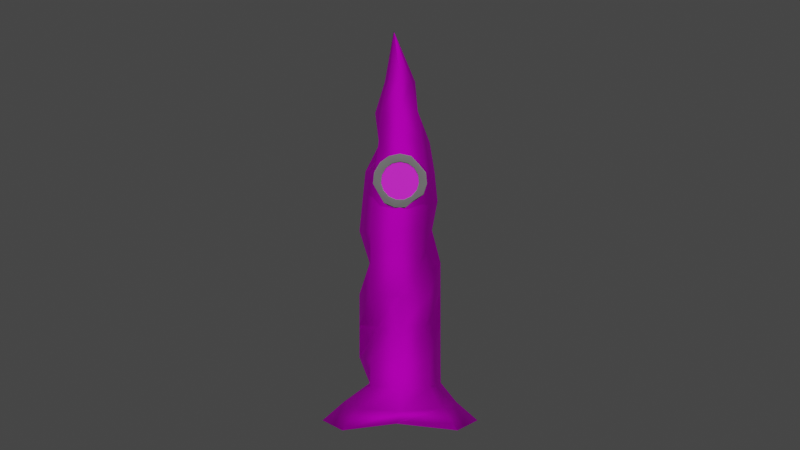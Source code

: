 # Source: rocket_broken_three.blend  (saved by Blender 2.92.15; exported with 4.5.12 LTS)
import bpy
from mathutils import Matrix  # noqa: F401  (used for matrix-valued properties, if any)

bpy.ops.wm.read_factory_settings(use_empty=True)
scene = bpy.context.scene
scene.name = 'Scene'

# ---- collections
col_collection = bpy.data.collections.new('Collection'); scene.collection.children.link(col_collection)

# ---- images (referenced by path relative to the original .blend; pixels are not part of the script)
import os
ASSET_DIR = os.environ.get("B2B_ASSET_DIR", "")  # directory of the original .blend (textures are referenced by path, not embedded)
HERE = os.path.dirname(os.path.abspath(__file__))  # packed textures are extracted next to this script under _unpacked/

def load_image(name, relpath, width, height, colorspace="sRGB"):
    """Load a texture the original file referenced (path relative to the .blend, or extracted next to this script)."""
    p = next((c for c in (os.path.join(HERE, relpath), os.path.join(ASSET_DIR, relpath)) if relpath and os.path.exists(c)), "")
    if p:
        img = bpy.data.images.load(p, check_existing=True)
        img.name = name
    else:  # same state as the original file: an image datablock whose file is absent (Cycles renders it pink)
        img = bpy.data.images.new(name, width, height)
        img.source = "FILE"
        img.filepath = "//" + (relpath or name)
    img.colorspace_settings.name = colorspace
    return img
img_window_broken_three = load_image('window_broken_three', 'window_broken_three_texture.png', 1024, 1024, 'sRGB')
img_rocket_broken_three = load_image('rocket_broken_three', 'rocket_broken_three_texture.png', 1024, 1024, 'sRGB')

# ---- materials (node trees are filled in below, after node groups)
mat_glass = bpy.data.materials.new('glass')
mat_glass.use_transparent_shadow = False
mat_rocket = bpy.data.materials.new('rocket')
mat_rocket.use_transparent_shadow = False
mat_window = bpy.data.materials.new('window')
mat_window.use_transparent_shadow = False

# ---- material node trees
mat_glass.use_nodes = True; mat_glass.node_tree.nodes.clear()
_N = mat_glass.node_tree.nodes; _L = mat_glass.node_tree.links
n0 = _N.new('ShaderNodeBsdfPrincipled'); n0.name = 'Principled BSDF'; n0.location = (10, 300)
n0.distribution = 'GGX'
n0.subsurface_method = 'BURLEY'
n0.inputs[2].default_value = 0.4455
n0.inputs[3].default_value = 1.45
n0.inputs[19].default_value = 0.075
n0.inputs[20].default_value = 0.1255
n0.inputs[27].default_value = (0.0, 0.0, 0.0, 1.0)
n0.inputs[28].default_value = 1.0
n1 = _N.new('ShaderNodeOutputMaterial'); n1.name = 'Material Output'; n1.location = (300, 300)
n2 = _N.new('ShaderNodeTexImage'); n2.name = 'Image Texture'; n2.location = (-364, 181)
n2.image = img_window_broken_three
_L.new(n0.outputs[0], n1.inputs[0])
_L.new(n2.outputs[0], n0.inputs[0])
n1.is_active_output = True
mat_rocket.use_nodes = True; mat_rocket.node_tree.nodes.clear()
_N = mat_rocket.node_tree.nodes; _L = mat_rocket.node_tree.links
n0 = _N.new('ShaderNodeBsdfPrincipled'); n0.name = 'Principled BSDF'; n0.location = (10, 300)
n0.distribution = 'GGX'
n0.subsurface_method = 'BURLEY'
n0.inputs[1].default_value = 0.9636
n0.inputs[2].default_value = 0.7318
n0.inputs[3].default_value = 1.45
n0.inputs[27].default_value = (0.0, 0.0, 0.0, 1.0)
n0.inputs[28].default_value = 1.0
n1 = _N.new('ShaderNodeOutputMaterial'); n1.name = 'Material Output'; n1.location = (300, 300)
n2 = _N.new('ShaderNodeTexImage'); n2.name = 'Image Texture'; n2.location = (-375, 197)
n2.image = img_rocket_broken_three
_L.new(n0.outputs[0], n1.inputs[0])
_L.new(n2.outputs[0], n0.inputs[0])
n1.is_active_output = True
mat_window.use_nodes = True; mat_window.node_tree.nodes.clear()
_N = mat_window.node_tree.nodes; _L = mat_window.node_tree.links
n0 = _N.new('ShaderNodeBsdfPrincipled'); n0.name = 'Principled BSDF'; n0.location = (10, 300)
n0.distribution = 'GGX'
n0.subsurface_method = 'BURLEY'
n0.inputs[0].default_value = (0.1834, 0.1834, 0.1834, 1.0)
n0.inputs[1].default_value = 0.9864
n0.inputs[2].default_value = 0.4864
n0.inputs[3].default_value = 1.45
n0.inputs[27].default_value = (0.0, 0.0, 0.0, 1.0)
n0.inputs[28].default_value = 1.0
n1 = _N.new('ShaderNodeOutputMaterial'); n1.name = 'Material Output'; n1.location = (300, 300)
_L.new(n0.outputs[0], n1.inputs[0])
n1.is_active_output = True

# ---- world
world_world = bpy.data.worlds.new('World'); scene.world = world_world
world_world.use_nodes = True; world_world.node_tree.nodes.clear()
_N = world_world.node_tree.nodes; _L = world_world.node_tree.links
n0 = _N.new('ShaderNodeOutputWorld'); n0.name = 'World Output'; n0.location = (300, 300)
n1 = _N.new('ShaderNodeBackground'); n1.name = 'Background'; n1.location = (10, 300)
n1.inputs[0].default_value = (0.05088, 0.05088, 0.05088, 1.0)
_L.new(n1.outputs[0], n0.inputs[0])
n0.is_active_output = True
world_world.color = (0.05088, 0.05088, 0.05088)
world_world.use_sun_shadow = False
world_world.sun_shadow_jitter_overblur = 0.0

# ---- cameras
cam_camera_001 = bpy.data.cameras.new('Camera.001')

# ---- lights
light_sun = bpy.data.lights.new('Sun', 'SUN')
light_sun.transmission_factor = 0.0
light_sun.energy = 1.0
light_sun.shadow_soft_size = 0.125
light_sun_001 = bpy.data.lights.new('Sun.001', 'SUN')
light_sun_001.transmission_factor = 0.0
light_sun_001.energy = 1.0
light_sun_001.shadow_soft_size = 0.125

# ---- meshes
me_circle_001 = bpy.data.meshes.new('Circle.001')
me_circle_001.from_pydata([(0.0, 0.0, 0.0), (0.0, 1.0, 0.0), (-0.1951, 0.9808, 0.0), (-0.3827, 0.9239, 0.0), (-0.5556, 0.8315, 0.0), (-0.7071, 0.7071, 0.0), (-0.8315, 0.5556, 0.0), (-0.9239, 0.3827, 0.0), (-0.9808, 0.1951, 0.0), (-1.0, 7.55e-08, 0.0), (-0.9808, -0.1951, 0.0), (-0.9239, -0.3827, 0.0), (-0.8315, -0.5556, 0.0), (-0.7071, -0.7071, 0.0), (-0.5556, -0.8315, 0.0), (-0.3827, -0.9239, 0.0), (-0.1951, -0.9808, 0.0), (3.258e-07, -1.0, 0.0), (0.1951, -0.9808, 0.0), (0.3827, -0.9239, 0.0), (0.5556, -0.8315, 0.0), (0.7071, -0.7071, 0.0), (0.8315, -0.5556, 0.0), (0.9239, -0.3827, 0.0), (0.9808, -0.1951, 0.0), (1.0, 9.656e-07, 0.0), (0.9808, 0.1951, 0.0), (0.9239, 0.3827, 0.0), (0.8315, 0.5556, 0.0), (0.7071, 0.7071, 0.0), (0.5556, 0.8315, 0.0), (0.3827, 0.9239, 0.0), (0.1951, 0.9808, 0.0)], [], [(0, 1, 2), (0, 2, 3), (0, 3, 4), (0, 4, 5), (0, 5, 6), (0, 6, 7), (0, 7, 8), (0, 8, 9), (0, 9, 10), (0, 10, 11), (0, 11, 12), (0, 12, 13), (0, 13, 14), (0, 14, 15), (0, 15, 16), (0, 16, 17), (0, 17, 18), (0, 18, 19), (0, 19, 20), (0, 20, 21), (0, 21, 22), (0, 22, 23), (0, 23, 24), (0, 24, 25), (0, 25, 26), (0, 26, 27), (0, 27, 28), (0, 28, 29), (0, 29, 30), (0, 30, 31), (0, 31, 32), (0, 32, 1)])
_uv = me_circle_001.uv_layers.new(name='UVMap')
_uv.uv.foreach_set('vector', [0.5, 0.5, 0.5, 1.0, 0.4025, 0.9904, 0.5, 0.5, 0.4025, 0.9904, 0.3087, 0.9619, 0.5, 0.5, 0.3087, 0.9619, 0.2222, 0.9157, 0.5, 0.5, 0.2222, 0.9157, 0.1464, 0.8536, 0.5, 0.5, 0.1464, 0.8536, 0.08427, 0.7778, 0.5, 0.5, 0.08427, 0.7778, 0.03806, 0.6913, 0.5, 0.5, 0.03806, 0.6913, 0.009607, 0.5975, 0.5, 0.5, 0.009607, 0.5975, 0.0, 0.5, 0.5, 0.5, 0.0, 0.5, 0.009607, 0.4025, 0.5, 0.5, 0.009607, 0.4025, 0.03806, 0.3087, 0.5, 0.5, 0.03806, 0.3087, 0.08427, 0.2222, 0.5, 0.5, 0.08427, 0.2222, 0.1464, 0.1464, 0.5, 0.5, 0.1464, 0.1464, 0.2222, 0.08427, 0.5, 0.5, 0.2222, 0.08427, 0.3087, 0.03806, 0.5, 0.5, 0.3087, 0.03806, 0.4025, 0.009607, 0.5, 0.5, 0.4025, 0.009607, 0.5, 0.0, 0.5, 0.5, 0.5, 0.0, 0.5975, 0.009607, 0.5, 0.5, 0.5975, 0.009607, 0.6913, 0.03806, 0.5, 0.5, 0.6913, 0.03806, 0.7778, 0.08427, 0.5, 0.5, 0.7778, 0.08427, 0.8536, 0.1464, 0.5, 0.5, 0.8536, 0.1464, 0.9157, 0.2222, 0.5, 0.5, 0.9157, 0.2222, 0.9619, 0.3087, 0.5, 0.5, 0.9619, 0.3087, 0.9904, 0.4025, 0.5, 0.5, 0.9904, 0.4025, 1.0, 0.5, 0.5, 0.5, 1.0, 0.5, 0.9904, 0.5975, 0.5, 0.5, 0.9904, 0.5975, 0.9619, 0.6913, 0.5, 0.5, 0.9619, 0.6913, 0.9157, 0.7778, 0.5, 0.5, 0.9157, 0.7778, 0.8536, 0.8536, 0.5, 0.5, 0.8536, 0.8536, 0.7778, 0.9157, 0.5, 0.5, 0.7778, 0.9157, 0.6913, 0.9619, 0.5, 0.5, 0.6913, 0.9619, 0.5975, 0.9904, 0.5, 0.5, 0.5975, 0.9904, 0.5, 1.0])
me_circle_001.materials.append(mat_glass)
me_circle_001.use_remesh_fix_poles = True
me_circle_001.use_remesh_preserve_attributes = False
me_circle_001.use_mirror_vertex_groups = False
me_circle_001.update()
me_cylinder = bpy.data.meshes.new('Cylinder')
me_cylinder.from_pydata([(-1.092e-09, 0.8535, -1.0), (-2.883e-09, 0.613, 0.4443), (0.6035, 0.6035, -1.0), (0.4335, 0.4335, 0.4443), (0.8535, -3.621e-08, -1.0), (0.613, -2.391e-08, 0.4443), (0.6035, -0.6035, -1.0), (0.3086, -0.32, 0.4357), (-7.57e-08, -0.8535, -1.0), (-5.647e-08, -0.613, 0.4443), (-0.6035, -0.6035, -1.0), (-0.4335, -0.4335, 0.4443), (-0.8535, 1.127e-08, -1.0), (-0.613, 1.019e-08, 0.4443), (-0.6035, 0.6035, -1.0), (-0.4335, 0.4335, 0.4443), (0.3753, -1.175e-08, 1.217), (-0.1568, 0.06551, 2.451), (-0.1538, 0.06426, 2.451), (-0.1525, 0.06124, 2.451), (-0.1538, 0.05821, 2.451), (9.236e-08, 1.0, -2.461), (0.7071, 0.7071, -2.461), (1.0, -4.371e-08, -2.461), (0.5499, -0.567, -2.446), (-0.06891, -0.8096, -2.461), (-0.7071, -0.7071, -2.461), (-1.0, 1.192e-08, -2.461), (-0.7071, 0.7071, -2.461), (1.581e-07, 1.0, -4.02), (0.7071, 0.7071, -4.02), (1.0, -4.371e-08, -4.02), (0.7071, -0.7071, -4.02), (7.067e-08, -1.0, -4.02), (-0.7071, -0.7071, -4.02), (-1.0, 1.192e-08, -4.02), (-0.7071, 0.7071, -4.02), (2.667e-08, 1.0, -5.579), (0.7071, 0.7071, -5.579), (1.0, -4.371e-08, -5.579), (0.7071, -0.7071, -5.579), (-6.075e-08, -1.0, -5.579), (-0.7071, -0.7071, -5.579), (-1.0, 1.192e-08, -5.579), (-0.7071, 0.7071, -5.579), (4.297e-08, 1.913, -7.131), (1.352, 1.352, -7.131), (1.913, -9.615e-08, -7.131), (1.352, -1.352, -7.131), (-1.242e-07, -1.913, -7.131), (-0.9666, -0.8555, -6.984), (-1.913, 1.026e-08, -7.131), (-1.352, 1.352, -7.131), (-0.9798, 0.9798, -6.674), (-1.386, 1.226e-08, -6.674), (-0.9798, -0.9798, -6.674), (-8.915e-08, -1.386, -6.674), (0.9798, -0.9798, -6.674), (1.386, -6.483e-08, -6.674), (0.9798, 0.9798, -6.674), (3.198e-08, 1.386, -6.674), (-1.005, 1.195e-08, -6.202), (-6.171e-08, -1.005, -6.202), (1.005, -4.397e-08, -6.202), (2.616e-08, 1.005, -6.202), (-0.5807, 0.478, -6.202), (-0.7107, -0.7107, -6.202), (0.7107, -0.7107, -6.202), (0.7107, 0.7107, -6.202), (0.7071, -0.7071, -4.8), (1.0, -4.371e-08, -4.8), (0.7071, 0.7071, -4.8), (9.238e-08, 1.0, -4.8), (-0.7071, 0.7071, -4.8), (-0.5317, 0.2081, -4.8), (-0.7071, -0.7071, -4.8), (0.1509, -0.7191, -4.8), (1.252e-07, 1.0, -3.241), (-0.8202, 0.2268, -3.241), (-1.0, 1.192e-08, -3.241), (-0.7071, -0.7071, -3.241), (0.01211, -0.6748, -3.241), (0.7071, -0.7071, -3.241), (1.0, -4.371e-08, -3.241), (0.7071, 0.7071, -3.241), (-0.1538, 0.05821, 2.451), (-1.988e-09, 0.7332, -0.2779), (0.5185, 0.5185, -0.2779), (0.7332, -3.006e-08, -0.2779), (0.5185, -0.5185, -0.2779), (-6.609e-08, -0.7332, -0.2779), (-0.5185, -0.5185, -0.2779), (-0.7332, 1.073e-08, -0.2779), (0.06251, 0.2959, -0.2779), (-3.746e-08, -0.3753, 1.217), (-0.2654, -0.2654, 1.217), (-0.2654, 0.2654, 1.217), (-4.655e-09, 0.3753, 1.217), (0.2654, 0.2654, 1.217), (0.2654, -0.2654, 1.217), (-0.3753, 9.13e-09, 1.217), (-0.03446, -0.8315, -1.73), (0.6553, -0.6553, -1.73), (-0.6553, 0.6553, -1.73), (-0.9267, 1.16e-08, -1.73), (0.9267, -3.996e-08, -1.73), (0.6553, 0.6553, -1.73), (-0.6553, -0.6553, -1.73), (4.564e-08, 0.9267, -1.73)], [], [(86, 1, 3, 87), (87, 3, 5, 88), (88, 5, 7, 89), (89, 7, 9, 90), (90, 9, 11, 91), (91, 11, 13, 92), (95, 94, 17, 18), (92, 13, 15, 93), (93, 15, 1, 86), (102, 101, 25, 24), (96, 18, 97), (19, 98, 97), (16, 85, 99), (100, 95, 18, 19), (98, 19, 16), (96, 100, 19, 20), (78, 77, 29, 36), (104, 103, 28, 27), (106, 105, 23, 22), (101, 107, 26, 25), (103, 108, 21, 28), (108, 106, 22, 21), (105, 102, 24, 23), (107, 104, 27, 26), (70, 69, 40, 39), (80, 79, 35, 34), (82, 81, 33, 32), (84, 83, 31, 30), (79, 78, 36, 35), (81, 80, 34, 33), (83, 82, 32, 31), (77, 84, 30, 29), (54, 53, 52, 51), (72, 71, 38, 37), (73, 72, 37, 44), (75, 74, 43, 42), (69, 76, 41, 40), (71, 70, 39, 38), (74, 73, 44, 43), (76, 75, 42, 41), (45, 46, 47, 48, 49, 50, 51, 52), (56, 55, 50, 49), (58, 57, 48, 47), (60, 59, 46, 45), (53, 60, 45, 52), (55, 54, 51, 50), (57, 56, 49, 48), (59, 58, 47, 46), (68, 63, 58, 59), (67, 62, 56, 57), (66, 61, 54, 55), (65, 64, 60, 53), (64, 68, 59, 60), (63, 67, 57, 58), (62, 66, 55, 56), (61, 65, 53, 54), (43, 44, 65, 61), (41, 42, 66, 62), (39, 40, 67, 63), (37, 38, 68, 64), (44, 37, 64, 65), (42, 43, 61, 66), (40, 41, 62, 67), (38, 39, 63, 68), (33, 34, 75, 76), (35, 36, 73, 74), (30, 31, 70, 71), (32, 33, 76, 69), (34, 35, 74, 75), (36, 29, 72, 73), (29, 30, 71, 72), (31, 32, 69, 70), (21, 22, 84, 77), (23, 24, 82, 83), (25, 26, 80, 81), (27, 28, 78, 79), (22, 23, 83, 84), (24, 25, 81, 82), (26, 27, 79, 80), (28, 21, 77, 78), (14, 93, 86, 0), (12, 92, 93, 14), (10, 91, 92, 12), (8, 90, 91, 10), (6, 89, 90, 8), (4, 88, 89, 6), (2, 87, 88, 4), (0, 86, 87, 2), (5, 3, 98, 16), (15, 13, 100, 96), (9, 7, 99, 94), (13, 11, 95, 100), (7, 5, 16, 99), (3, 1, 97, 98), (1, 15, 96, 97), (11, 9, 94, 95), (10, 12, 104, 107), (4, 6, 102, 105), (0, 2, 106, 108), (14, 0, 108, 103), (8, 10, 107, 101), (2, 4, 105, 106), (12, 14, 103, 104), (6, 8, 101, 102), (94, 99, 17)])
me_cylinder.polygons.foreach_set('use_smooth', [True] * 105)
_uv = me_cylinder.uv_layers.new(name='UVMap')
_uv.uv.foreach_set('vector', [0.5987, 0.4334, 0.5669, 0.4566, 0.551, 0.4364, 0.579, 0.4099, 0.579, 0.4099, 0.551, 0.4364, 0.532, 0.4198, 0.5565, 0.3897, 0.5565, 0.3897, 0.532, 0.4198, 0.5117, 0.4081, 0.5318, 0.3731, 0.3495, 0.5523, 0.3853, 0.5318, 0.3977, 0.555, 0.3665, 0.5781, 0.3665, 0.5781, 0.3977, 0.555, 0.4136, 0.5752, 0.3856, 0.6014, 0.3856, 0.6014, 0.4136, 0.5752, 0.4325, 0.5918, 0.408, 0.6218, 0.4392, 0.549, 0.4293, 0.5359, 0.4799, 0.5054, 0.4802, 0.5073, 0.408, 0.6218, 0.4325, 0.5918, 0.4527, 0.6036, 0.4325, 0.6385, 0.6151, 0.4597, 0.5791, 0.4798, 0.5669, 0.4566, 0.5987, 0.4334, 0.2807, 0.5977, 0.306, 0.6286, 0.2768, 0.656, 0.2478, 0.6226, 0.5424, 0.4907, 0.0, 0.0, 0.5352, 0.4757, 0.0, 0.0, 0.5253, 0.4626, 0.5352, 0.4757, 0.5131, 0.452, 0.0, 0.0, 0.4998, 0.4448, 0.4514, 0.5596, 0.4392, 0.549, 0.4802, 0.5073, 0.4816, 0.5083, 0.5253, 0.4626, 0.0, 0.0, 0.5131, 0.452, 0.4647, 0.5668, 0.4514, 0.5596, 0.4816, 0.5083, 0.4837, 0.5081, 0.7697, 0.377, 0.725, 0.3285, 0.7574, 0.2956, 0.7892, 0.3276, 0.3571, 0.6816, 0.3875, 0.7062, 0.3627, 0.739, 0.3308, 0.7114, 0.635, 0.3557, 0.6069, 0.3294, 0.6329, 0.2993, 0.663, 0.3279, 0.306, 0.6286, 0.3294, 0.655, 0.3012, 0.6824, 0.2768, 0.656, 0.685, 0.4158, 0.661, 0.3844, 0.6915, 0.3586, 0.7189, 0.392, 0.661, 0.3844, 0.635, 0.3557, 0.663, 0.3279, 0.6915, 0.3586, 0.6069, 0.3294, 0.5764, 0.3051, 0.6009, 0.272, 0.6329, 0.2993, 0.3294, 0.655, 0.3571, 0.6816, 0.3308, 0.7114, 0.3012, 0.6824, 0.7206, 0.1988, 0.6852, 0.1724, 0.7094, 0.1365, 0.7495, 0.1594, 0.2708, 0.7124, 0.3012, 0.7425, 0.2705, 0.7742, 0.2394, 0.7431, 0.2138, 0.651, 0.2413, 0.6825, 0.211, 0.7116, 0.1814, 0.6809, 0.6934, 0.297, 0.6617, 0.2674, 0.6912, 0.2341, 0.7246, 0.2639, 0.3012, 0.7425, 0.3129, 0.7537, 0.3018, 0.804, 0.2705, 0.7742, 0.2413, 0.6825, 0.2708, 0.7124, 0.2394, 0.7431, 0.211, 0.7116, 0.6617, 0.2674, 0.6295, 0.2393, 0.658, 0.2063, 0.6912, 0.2341, 0.725, 0.3285, 0.6934, 0.297, 0.7246, 0.2639, 0.7574, 0.2956, 0.157, 0.9147, 0.2243, 0.9365, 0.2241, 0.9808, 0.1353, 0.9535, 0.7907, 0.262, 0.7566, 0.2289, 0.7908, 0.1905, 0.8273, 0.2276, 0.8221, 0.296, 0.7907, 0.262, 0.8273, 0.2276, 0.8569, 0.2658, 0.2049, 0.7753, 0.239, 0.8074, 0.2078, 0.8443, 0.1701, 0.8115, 0.1481, 0.7102, 0.1691, 0.7358, 0.1369, 0.7763, 0.1123, 0.7374, 0.7566, 0.2289, 0.7206, 0.1988, 0.7495, 0.1594, 0.7908, 0.1905, 0.239, 0.8074, 0.2725, 0.8362, 0.2455, 0.8705, 0.2078, 0.8443, 0.1691, 0.7358, 0.2049, 0.7753, 0.1701, 0.8115, 0.1369, 0.7763, 0.7861, 0.928, 0.7573, 0.8583, 0.7861, 0.7887, 0.8558, 0.7598, 0.9254, 0.7887, 0.922, 0.8606, 0.9254, 0.928, 0.8558, 0.9568, 0.06774, 0.8209, 0.1126, 0.8668, 0.09504, 0.8863, 0.03015, 0.8384, 0.7918, 0.08323, 0.723, 0.06836, 0.7183, 0.02396, 0.8104, 0.04144, 0.8986, 0.1797, 0.8534, 0.1241, 0.8849, 0.09268, 0.936, 0.1614, 0.9197, 0.2393, 0.8986, 0.1797, 0.936, 0.1614, 0.9583, 0.2389, 0.1126, 0.8668, 0.157, 0.9147, 0.1353, 0.9535, 0.09504, 0.8863, 0.04786, 0.7608, 0.06774, 0.8209, 0.03015, 0.8384, 0.00985, 0.7603, 0.8534, 0.1241, 0.7918, 0.08323, 0.8104, 0.04144, 0.8849, 0.09268, 0.8221, 0.156, 0.7722, 0.1225, 0.7918, 0.08323, 0.8534, 0.1241, 0.08064, 0.7562, 0.1028, 0.8011, 0.06774, 0.8209, 0.04786, 0.7608, 0.1397, 0.8414, 0.1824, 0.8781, 0.157, 0.9147, 0.1126, 0.8668, 0.8871, 0.2449, 0.8626, 0.2, 0.8986, 0.1797, 0.9197, 0.2393, 0.8626, 0.2, 0.8221, 0.156, 0.8534, 0.1241, 0.8986, 0.1797, 0.7722, 0.1225, 0.7233, 0.1056, 0.723, 0.06836, 0.7918, 0.08323, 0.1028, 0.8011, 0.1397, 0.8414, 0.1126, 0.8668, 0.06774, 0.8209, 0.1824, 0.8781, 0.2283, 0.9, 0.2243, 0.9365, 0.157, 0.9147, 0.2078, 0.8443, 0.2455, 0.8705, 0.2283, 0.9, 0.1824, 0.8781, 0.1369, 0.7763, 0.1701, 0.8115, 0.1397, 0.8414, 0.1028, 0.8011, 0.7495, 0.1594, 0.7094, 0.1365, 0.7233, 0.1056, 0.7722, 0.1225, 0.8273, 0.2276, 0.7908, 0.1905, 0.8221, 0.156, 0.8626, 0.2, 0.8569, 0.2658, 0.8273, 0.2276, 0.8626, 0.2, 0.8871, 0.2449, 0.1701, 0.8115, 0.2078, 0.8443, 0.1824, 0.8781, 0.1397, 0.8414, 0.1123, 0.7374, 0.1369, 0.7763, 0.1028, 0.8011, 0.08064, 0.7562, 0.7908, 0.1905, 0.7495, 0.1594, 0.7722, 0.1225, 0.8221, 0.156, 0.211, 0.7116, 0.2394, 0.7431, 0.2049, 0.7753, 0.1691, 0.7358, 0.2705, 0.7742, 0.3018, 0.804, 0.2725, 0.8362, 0.239, 0.8074, 0.7246, 0.2639, 0.6912, 0.2341, 0.7206, 0.1988, 0.7566, 0.2289, 0.1814, 0.6809, 0.211, 0.7116, 0.1691, 0.7358, 0.1481, 0.7102, 0.2394, 0.7431, 0.2705, 0.7742, 0.239, 0.8074, 0.2049, 0.7753, 0.7892, 0.3276, 0.7574, 0.2956, 0.7907, 0.262, 0.8221, 0.296, 0.7574, 0.2956, 0.7246, 0.2639, 0.7566, 0.2289, 0.7907, 0.262, 0.6912, 0.2341, 0.658, 0.2063, 0.6852, 0.1724, 0.7206, 0.1988, 0.6915, 0.3586, 0.663, 0.3279, 0.6934, 0.297, 0.725, 0.3285, 0.6329, 0.2993, 0.6009, 0.272, 0.6295, 0.2393, 0.6617, 0.2674, 0.2768, 0.656, 0.3012, 0.6824, 0.2708, 0.7124, 0.2413, 0.6825, 0.3308, 0.7114, 0.3627, 0.739, 0.3129, 0.7537, 0.3012, 0.7425, 0.663, 0.3279, 0.6329, 0.2993, 0.6617, 0.2674, 0.6934, 0.297, 0.2478, 0.6226, 0.2768, 0.656, 0.2413, 0.6825, 0.2138, 0.651, 0.3012, 0.6824, 0.3308, 0.7114, 0.3012, 0.7425, 0.2708, 0.7124, 0.7189, 0.392, 0.6915, 0.3586, 0.725, 0.3285, 0.7697, 0.377, 0.6511, 0.4397, 0.6151, 0.4597, 0.5987, 0.4334, 0.6304, 0.4102, 0.3834, 0.6518, 0.408, 0.6218, 0.4325, 0.6385, 0.4123, 0.6734, 0.3577, 0.6277, 0.3856, 0.6014, 0.408, 0.6218, 0.3834, 0.6518, 0.3353, 0.6011, 0.3665, 0.5781, 0.3856, 0.6014, 0.3577, 0.6277, 0.3137, 0.5727, 0.3495, 0.5523, 0.3665, 0.5781, 0.3353, 0.6011, 0.581, 0.3595, 0.5565, 0.3897, 0.5318, 0.3731, 0.5519, 0.3381, 0.607, 0.3835, 0.579, 0.4099, 0.5565, 0.3897, 0.581, 0.3595, 0.6304, 0.4102, 0.5987, 0.4334, 0.579, 0.4099, 0.607, 0.3835, 0.532, 0.4198, 0.551, 0.4364, 0.5253, 0.4626, 0.5131, 0.452, 0.4527, 0.6036, 0.4325, 0.5918, 0.4514, 0.5596, 0.4647, 0.5668, 0.3977, 0.555, 0.3853, 0.5318, 0.4221, 0.5209, 0.4293, 0.5359, 0.4325, 0.5918, 0.4136, 0.5752, 0.4392, 0.549, 0.4514, 0.5596, 0.5117, 0.4081, 0.532, 0.4198, 0.5131, 0.452, 0.4998, 0.4448, 0.551, 0.4364, 0.5669, 0.4566, 0.5352, 0.4757, 0.5253, 0.4626, 0.5669, 0.4566, 0.5791, 0.4798, 0.5424, 0.4907, 0.5352, 0.4757, 0.4136, 0.5752, 0.3977, 0.555, 0.4293, 0.5359, 0.4392, 0.549, 0.3577, 0.6277, 0.3834, 0.6518, 0.3571, 0.6816, 0.3294, 0.655, 0.581, 0.3595, 0.5519, 0.3381, 0.5764, 0.3051, 0.6069, 0.3294, 0.6304, 0.4102, 0.607, 0.3835, 0.635, 0.3557, 0.661, 0.3844, 0.6511, 0.4397, 0.6304, 0.4102, 0.661, 0.3844, 0.685, 0.4158, 0.3353, 0.6011, 0.3577, 0.6277, 0.3294, 0.655, 0.306, 0.6286, 0.607, 0.3835, 0.581, 0.3595, 0.6069, 0.3294, 0.635, 0.3557, 0.3834, 0.6518, 0.4123, 0.6734, 0.3875, 0.7062, 0.3571, 0.6816, 0.3137, 0.5727, 0.3353, 0.6011, 0.306, 0.6286, 0.2807, 0.5977, 0.4293, 0.5359, 0.4221, 0.5209, 0.4799, 0.5054])
me_cylinder.materials.append(mat_rocket)
me_cylinder.use_remesh_fix_poles = True
me_cylinder.use_remesh_preserve_attributes = False
me_cylinder.use_mirror_vertex_groups = False
me_cylinder.update()
me_cylinder_003 = bpy.data.meshes.new('Cylinder.003')
me_cylinder_003.from_pydata([(-5.122e-09, 0.9796, -1.0), (0.0, 1.0, -0.98), (-2.561e-09, 0.9898, -0.9973), (-6.403e-10, 0.9973, -0.99), (-6.054e-09, 0.9796, 1.0), (0.0, 1.0, 0.98), (-3.085e-09, 0.9898, 0.9973), (-8.44e-10, 0.9973, 0.99), (0.4067, 0.9135, -0.98), (0.3984, 0.8949, -1.0), (0.4056, 0.911, -0.99), (0.4026, 0.9042, -0.9973), (0.3984, 0.8949, 1.0), (0.4067, 0.9135, 0.98), (0.4026, 0.9042, 0.9973), (0.4056, 0.911, 0.99), (0.6715, 0.6099, -0.9861), (0.6867, 0.6236, -0.9661), (0.6791, 0.6167, -0.9834), (0.6846, 0.6217, -0.9761), (0.6715, 0.6099, 1.014), (0.6867, 0.6236, 0.9939), (0.6791, 0.6167, 1.011), (0.6846, 0.6217, 1.004), (0.9511, 0.309, -0.98), (0.9316, 0.3027, -1.0), (0.9485, 0.3082, -0.99), (0.9413, 0.3059, -0.9973), (0.9316, 0.3027, 1.0), (0.9511, 0.309, 0.98), (0.9413, 0.3059, 0.9973), (0.9485, 0.3082, 0.99), (0.9742, -0.1024, -1.0), (0.9945, -0.1045, -0.98), (0.9844, -0.1035, -0.9973), (0.9918, -0.1042, -0.99), (0.9742, -0.1024, 1.0), (0.9945, -0.1045, 0.98), (0.9844, -0.1035, 0.9973), (0.9918, -0.1042, 0.99), (0.8483, -0.4898, -1.0), (0.866, -0.5, -0.98), (0.8572, -0.4949, -0.9973), (0.8637, -0.4986, -0.99), (0.8483, -0.4898, 1.0), (0.866, -0.5, 0.98), (0.8572, -0.4949, 0.9973), (0.8637, -0.4986, 0.99), (0.4924, -0.7164, -1.066), (0.5044, -0.733, -1.046), (0.4984, -0.7247, -1.063), (0.5028, -0.7308, -1.056), (0.4924, -0.7164, 0.9341), (0.5044, -0.733, 0.9141), (0.4984, -0.7247, 0.9314), (0.5028, -0.7308, 0.9241), (0.2037, -0.9581, -1.0), (0.2079, -0.9781, -0.98), (0.2058, -0.9681, -0.9973), (0.2073, -0.9755, -0.99), (0.2037, -0.9581, 1.0), (0.2079, -0.9781, 0.98), (0.2058, -0.9681, 0.9973), (0.2073, -0.9755, 0.99), (-0.2037, -0.9581, -1.0), (-0.2079, -0.9781, -0.98), (-0.2058, -0.9681, -0.9973), (-0.2073, -0.9755, -0.99), (-0.2037, -0.9581, 1.0), (-0.2079, -0.9781, 0.98), (-0.2058, -0.9681, 0.9973), (-0.2073, -0.9755, 0.99), (-0.5758, -0.7925, -1.0), (-0.5878, -0.809, -0.98), (-0.5818, -0.8007, -0.9973), (-0.5862, -0.8068, -0.99), (-0.5758, -0.7925, 1.0), (-0.5878, -0.809, 0.98), (-0.5818, -0.8007, 0.9973), (-0.5862, -0.8068, 0.99), (-0.8095, -0.3973, -1.047), (-0.8272, -0.4075, -1.027), (-0.8184, -0.4024, -1.044), (-0.8248, -0.4061, -1.037), (-0.8095, -0.3973, 0.9535), (-0.8272, -0.4075, 0.9335), (-0.8184, -0.4024, 0.9508), (-0.8248, -0.4061, 0.9435), (-0.9742, -0.1024, -1.0), (-0.9945, -0.1045, -0.98), (-0.9844, -0.1035, -0.9973), (-0.9918, -0.1042, -0.99), (-0.9742, -0.1024, 1.0), (-0.9945, -0.1045, 0.98), (-0.9844, -0.1035, 0.9973), (-0.9918, -0.1042, 0.99), (-0.9316, 0.3027, -1.0), (-0.9511, 0.309, -0.98), (-0.9413, 0.3059, -0.9973), (-0.9485, 0.3082, -0.99), (-0.9316, 0.3027, 1.0), (-0.9511, 0.309, 0.98), (-0.9413, 0.3059, 0.9973), (-0.9485, 0.3082, 0.99), (-0.7279, 0.6554, -1.0), (-0.7431, 0.6691, -0.98), (-0.7355, 0.6623, -0.9973), (-0.7411, 0.6673, -0.99), (-0.7279, 0.6554, 1.0), (-0.7431, 0.6691, 0.98), (-0.7355, 0.6623, 0.9973), (-0.7411, 0.6673, 0.99), (-0.3984, 0.8949, -1.0), (-0.4067, 0.9135, -0.98), (-0.4026, 0.9042, -0.9973), (-0.4056, 0.911, -0.99), (-0.3984, 0.8949, 1.0), (-0.4067, 0.9135, 0.98), (-0.4026, 0.9042, 0.9973), (-0.4056, 0.911, 0.99), (2.328e-09, 0.7216, -1.0), (0.0, 0.7012, -0.98), (1.164e-09, 0.7114, -0.9973), (3.492e-10, 0.7039, -0.99), (2.794e-09, 0.7216, 1.0), (0.0, 0.7012, 0.98), (1.397e-09, 0.7114, 0.9973), (4.075e-10, 0.7039, 0.99), (-0.2935, 0.6592, -1.0), (-0.2852, 0.6405, -0.98), (-0.2893, 0.6499, -0.9973), (-0.2863, 0.643, -0.99), (0.2935, 0.6592, -1.0), (0.2852, 0.6405, -0.98), (0.2893, 0.6499, -0.9973), (0.2863, 0.643, -0.99), (-0.2935, 0.6592, 1.0), (-0.2852, 0.6405, 0.98), (-0.2893, 0.6499, 0.9973), (-0.2863, 0.643, 0.99), (0.2935, 0.6592, 1.0), (0.2852, 0.6405, 0.98), (0.2893, 0.6499, 0.9973), (0.2863, 0.643, 0.99), (0.5363, 0.4828, -1.0), (0.5211, 0.4692, -0.98), (0.5287, 0.476, -0.9973), (0.5231, 0.471, -0.99), (0.5363, 0.4828, 1.0), (0.5211, 0.4692, 0.98), (0.5287, 0.476, 0.9973), (0.5231, 0.471, 0.99), (0.6863, 0.223, -1.0), (0.6668, 0.2167, -0.98), (0.6766, 0.2198, -0.9973), (0.6694, 0.2175, -0.99), (0.6668, 0.2167, 0.98), (0.6863, 0.223, 1.0), (0.6694, 0.2175, 0.99), (0.6766, 0.2198, 0.9973), (-0.4241, -0.5838, 1.0), (-0.4121, -0.5672, 0.98), (-0.4181, -0.5755, 0.9973), (-0.4137, -0.5695, 0.99), (-0.5363, 0.4828, 1.0), (-0.5211, 0.4692, 0.98), (-0.5287, 0.476, 0.9973), (-0.5231, 0.471, 0.99), (0.7176, -0.07543, -1.0), (0.6973, -0.07329, -0.98), (0.7075, -0.07436, -0.9973), (0.7, -0.07358, -0.99), (0.7176, -0.07543, 1.0), (0.6973, -0.07329, 0.98), (0.7075, -0.07436, 0.9973), (0.7, -0.07358, 0.99), (-0.6249, -0.3608, 1.0), (-0.6072, -0.3506, 0.98), (-0.6161, -0.3557, 0.9973), (-0.6096, -0.3519, 0.99), (0.15, -0.7058, 1.0), (0.1458, -0.6858, 0.98), (0.1479, -0.6958, 0.9973), (0.1463, -0.6885, 0.99), (0.6249, -0.3608, -1.0), (0.6072, -0.3506, -0.98), (0.6161, -0.3557, -0.9973), (0.6096, -0.3519, -0.99), (0.6072, -0.3506, 0.98), (0.6249, -0.3608, 1.0), (0.6096, -0.3519, 0.99), (0.6161, -0.3557, 0.9973), (0.4241, -0.5838, 1.0), (0.4121, -0.5672, 0.98), (0.4181, -0.5755, 0.9973), (0.4137, -0.5695, 0.99), (-0.15, -0.7058, 1.0), (-0.1458, -0.6858, 0.98), (-0.1479, -0.6958, 0.9973), (-0.1463, -0.6885, 0.99), (-0.7176, -0.07543, 1.0), (-0.6973, -0.07329, 0.98), (-0.7075, -0.07436, 0.9973), (-0.7, -0.07358, 0.99), (0.4241, -0.5838, -1.0), (0.4121, -0.5672, -0.98), (0.4181, -0.5755, -0.9973), (0.4137, -0.5695, -0.99), (0.15, -0.7058, -1.0), (0.1458, -0.6858, -0.98), (0.1479, -0.6958, -0.9973), (0.1463, -0.6885, -0.99), (-0.6863, 0.223, 1.0), (-0.6668, 0.2167, 0.98), (-0.6766, 0.2198, 0.9973), (-0.6694, 0.2175, 0.99), (-0.15, -0.7058, -1.0), (-0.1458, -0.6858, -0.98), (-0.1479, -0.6958, -0.9973), (-0.1463, -0.6885, -0.99), (-0.4241, -0.5838, -1.0), (-0.4121, -0.5672, -0.98), (-0.4181, -0.5755, -0.9973), (-0.4137, -0.5695, -0.99), (-0.6249, -0.3608, -1.0), (-0.6072, -0.3506, -0.98), (-0.6161, -0.3557, -0.9973), (-0.6096, -0.3519, -0.99), (-0.7176, -0.07543, -1.0), (-0.6973, -0.07329, -0.98), (-0.7075, -0.07436, -0.9973), (-0.7, -0.07358, -0.99), (-0.5363, 0.4828, -1.0), (-0.5211, 0.4692, -0.98), (-0.5287, 0.476, -0.9973), (-0.5231, 0.471, -0.99), (-0.6863, 0.223, -1.0), (-0.6668, 0.2167, -0.98), (-0.6766, 0.2198, -0.9973), (-0.6694, 0.2175, -0.99)], [], [(113, 117, 5, 1), (132, 9, 16, 25, 152, 144), (24, 29, 37, 33), (44, 36, 28, 157, 172, 189), (41, 45, 53, 49), (49, 53, 61, 57), (57, 61, 69, 65), (65, 69, 77, 73), (73, 77, 85, 81), (81, 85, 93, 89), (89, 93, 101, 97), (97, 101, 109, 105), (105, 109, 117, 113), (121, 125, 137, 129), (157, 28, 20, 12, 4, 116, 108, 100, 92, 84, 76, 68, 60, 52, 44, 189, 192, 180, 196, 160, 176, 200, 212, 164, 136, 124, 140, 148), (165, 233, 129, 137), (145, 153, 156, 149), (153, 169, 173, 156), (161, 197, 217, 221), (229, 201, 177, 225), (237, 213, 201, 229), (197, 181, 209, 217), (193, 188, 185, 205), (225, 177, 161, 221), (233, 165, 213, 237), (181, 193, 205, 209), (169, 185, 188, 173), (141, 133, 145, 149), (125, 121, 133, 141), (8, 13, 21, 17), (33, 37, 45, 41), (17, 21, 29, 24), (1, 5, 13, 8), (1, 8, 10, 3), (3, 10, 11, 2), (2, 11, 9, 0), (13, 5, 7, 15), (15, 7, 6, 14), (14, 6, 4, 12), (8, 17, 19, 10), (10, 19, 18, 11), (11, 18, 16, 9), (21, 13, 15, 23), (23, 15, 14, 22), (22, 14, 12, 20), (17, 24, 26, 19), (19, 26, 27, 18), (18, 27, 25, 16), (29, 21, 23, 31), (31, 23, 22, 30), (30, 22, 20, 28), (24, 33, 35, 26), (26, 35, 34, 27), (27, 34, 32, 25), (37, 29, 31, 39), (39, 31, 30, 38), (38, 30, 28, 36), (33, 41, 43, 35), (35, 43, 42, 34), (34, 42, 40, 32), (45, 37, 39, 47), (47, 39, 38, 46), (46, 38, 36, 44), (41, 49, 51, 43), (43, 51, 50, 42), (42, 50, 48, 40), (53, 45, 47, 55), (55, 47, 46, 54), (54, 46, 44, 52), (49, 57, 59, 51), (51, 59, 58, 50), (50, 58, 56, 48), (61, 53, 55, 63), (63, 55, 54, 62), (62, 54, 52, 60), (57, 65, 67, 59), (59, 67, 66, 58), (58, 66, 64, 56), (69, 61, 63, 71), (71, 63, 62, 70), (70, 62, 60, 68), (65, 73, 75, 67), (67, 75, 74, 66), (66, 74, 72, 64), (77, 69, 71, 79), (79, 71, 70, 78), (78, 70, 68, 76), (73, 81, 83, 75), (75, 83, 82, 74), (74, 82, 80, 72), (85, 77, 79, 87), (87, 79, 78, 86), (86, 78, 76, 84), (81, 89, 91, 83), (83, 91, 90, 82), (82, 90, 88, 80), (93, 85, 87, 95), (95, 87, 86, 94), (94, 86, 84, 92), (89, 97, 99, 91), (91, 99, 98, 90), (90, 98, 96, 88), (101, 93, 95, 103), (103, 95, 94, 102), (102, 94, 92, 100), (97, 105, 107, 99), (99, 107, 106, 98), (98, 106, 104, 96), (109, 101, 103, 111), (111, 103, 102, 110), (110, 102, 100, 108), (105, 113, 115, 107), (107, 115, 114, 106), (106, 114, 112, 104), (117, 109, 111, 119), (119, 111, 110, 118), (118, 110, 108, 116), (113, 1, 3, 115), (115, 3, 2, 114), (114, 2, 0, 112), (5, 117, 119, 7), (7, 119, 118, 6), (6, 118, 116, 4), (120, 132, 134, 122), (122, 134, 135, 123), (123, 135, 133, 121), (140, 124, 126, 142), (142, 126, 127, 143), (143, 127, 125, 141), (132, 144, 146, 134), (134, 146, 147, 135), (135, 147, 145, 133), (148, 140, 142, 150), (150, 142, 143, 151), (151, 143, 141, 149), (144, 152, 154, 146), (146, 154, 155, 147), (147, 155, 153, 145), (157, 148, 150, 159), (159, 150, 151, 158), (158, 151, 149, 156), (152, 168, 170, 154), (154, 170, 171, 155), (155, 171, 169, 153), (172, 157, 159, 174), (174, 159, 158, 175), (175, 158, 156, 173), (168, 184, 186, 170), (170, 186, 187, 171), (171, 187, 185, 169), (189, 172, 174, 191), (191, 174, 175, 190), (190, 175, 173, 188), (192, 189, 191, 194), (194, 191, 190, 195), (195, 190, 188, 193), (184, 204, 206, 186), (186, 206, 207, 187), (187, 207, 205, 185), (180, 192, 194, 182), (182, 194, 195, 183), (183, 195, 193, 181), (204, 208, 210, 206), (206, 210, 211, 207), (207, 211, 209, 205), (196, 180, 182, 198), (198, 182, 183, 199), (199, 183, 181, 197), (208, 216, 218, 210), (210, 218, 219, 211), (211, 219, 217, 209), (160, 196, 198, 162), (162, 198, 199, 163), (163, 199, 197, 161), (216, 220, 222, 218), (218, 222, 223, 219), (219, 223, 221, 217), (176, 160, 162, 178), (178, 162, 163, 179), (179, 163, 161, 177), (220, 224, 226, 222), (222, 226, 227, 223), (223, 227, 225, 221), (200, 176, 178, 202), (202, 178, 179, 203), (203, 179, 177, 201), (224, 228, 230, 226), (226, 230, 231, 227), (227, 231, 229, 225), (212, 200, 202, 214), (214, 202, 203, 215), (215, 203, 201, 213), (228, 236, 238, 230), (230, 238, 239, 231), (231, 239, 237, 229), (164, 212, 214, 166), (166, 214, 215, 167), (167, 215, 213, 165), (236, 232, 234, 238), (238, 234, 235, 239), (239, 235, 233, 237), (232, 128, 130, 234), (234, 130, 131, 235), (235, 131, 129, 233), (136, 164, 166, 138), (138, 166, 167, 139), (139, 167, 165, 137), (124, 136, 138, 126), (126, 138, 139, 127), (127, 139, 137, 125), (128, 120, 122, 130), (130, 122, 123, 131), (131, 123, 121, 129), (152, 25, 32, 40, 48, 56, 64, 72, 80, 88, 96, 104, 112, 0, 9, 132, 120, 128, 232, 236, 228, 224, 220, 216, 208, 204, 184, 168)])
me_cylinder_003.polygons.foreach_set('use_smooth', [True] * 214)
_uv = me_cylinder_003.uv_layers.new(name='UVMap')
_uv.uv.foreach_set('vector', [0.06667, 0.505, 0.06667, 0.995, 4.47e-08, 0.995, 4.47e-08, 0.505, 0.8204, 0.4082, 0.8456, 0.4648, 0.9247, 0.4073, 0.9736, 0.3226, 0.9147, 0.3035, 0.8787, 0.3659, 0.8, 0.505, 0.8, 0.995, 0.7333, 0.995, 0.7333, 0.505, 0.4536, 0.1325, 0.4838, 0.2254, 0.4736, 0.3226, 0.4147, 0.3035, 0.4222, 0.2319, 0.4, 0.1634, 0.6667, 0.505, 0.6667, 0.995, 0.6, 0.995, 0.6, 0.505, 0.6, 0.505, 0.6, 0.995, 0.5333, 0.995, 0.5333, 0.505, 0.5333, 0.505, 0.5333, 0.995, 0.4667, 0.995, 0.4667, 0.505, 0.4667, 0.505, 0.4667, 0.995, 0.4, 0.995, 0.4, 0.505, 0.4, 0.505, 0.4, 0.995, 0.3333, 0.995, 0.3333, 0.505, 0.3333, 0.505, 0.3333, 0.995, 0.2667, 0.995, 0.2667, 0.505, 0.2667, 0.505, 0.2667, 0.995, 0.2, 0.995, 0.2, 0.505, 0.2, 0.505, 0.2, 0.995, 0.1333, 0.995, 0.1333, 0.505, 0.1333, 0.505, 0.1333, 0.995, 0.06667, 0.995, 0.06667, 0.505, 4.47e-08, 0.7006, 4.47e-08, 0.7994, 0.06667, 0.7994, 0.06667, 0.7006, 0.4147, 0.3035, 0.4736, 0.3226, 0.4247, 0.4073, 0.3456, 0.4648, 0.25, 0.4851, 0.1544, 0.4648, 0.07529, 0.4073, 0.02641, 0.3226, 0.0162, 0.2254, 0.0464, 0.1325, 0.1118, 0.05981, 0.2011, 0.02004, 0.2989, 0.02004, 0.3882, 0.05981, 0.4536, 0.1325, 0.4, 0.1634, 0.3518, 0.1099, 0.286, 0.0806, 0.214, 0.0806, 0.1482, 0.1099, 0.1, 0.1634, 0.07776, 0.2319, 0.08529, 0.3035, 0.1213, 0.3659, 0.1796, 0.4082, 0.25, 0.4232, 0.3204, 0.4082, 0.3787, 0.3659, 0.1333, 0.7994, 0.1333, 0.7006, 0.06667, 0.7006, 0.06667, 0.7994, 0.8667, 0.7006, 0.8, 0.7006, 0.8, 0.7994, 0.8667, 0.7994, 0.8, 0.7006, 0.7333, 0.7006, 0.7333, 0.7994, 0.8, 0.7994, 0.4, 0.7994, 0.4667, 0.7994, 0.4667, 0.7006, 0.4, 0.7006, 0.2667, 0.7006, 0.2667, 0.7994, 0.3333, 0.7994, 0.3333, 0.7006, 0.2, 0.7006, 0.2, 0.7994, 0.2667, 0.7994, 0.2667, 0.7006, 0.4667, 0.7994, 0.5333, 0.7994, 0.5333, 0.7006, 0.4667, 0.7006, 0.6, 0.7994, 0.6667, 0.7994, 0.6667, 0.7006, 0.6, 0.7006, 0.3333, 0.7006, 0.3333, 0.7994, 0.4, 0.7994, 0.4, 0.7006, 0.1333, 0.7006, 0.1333, 0.7994, 0.2, 0.7994, 0.2, 0.7006, 0.5333, 0.7994, 0.6, 0.7994, 0.6, 0.7006, 0.5333, 0.7006, 0.7333, 0.7006, 0.6667, 0.7006, 0.6667, 0.7994, 0.7333, 0.7994, 0.9333, 0.7994, 0.9333, 0.7006, 0.8667, 0.7006, 0.8667, 0.7994, 1.0, 0.7994, 1.0, 0.7006, 0.9333, 0.7006, 0.9333, 0.7994, 0.9333, 0.505, 0.9333, 0.995, 0.8667, 0.995, 0.8667, 0.505, 0.7333, 0.505, 0.7333, 0.995, 0.6667, 0.995, 0.6667, 0.505, 0.8667, 0.505, 0.8667, 0.995, 0.8, 0.995, 0.8, 0.505, 1.0, 0.505, 1.0, 0.995, 0.9333, 0.995, 0.9333, 0.505, 1.0, 0.505, 0.9333, 0.505, 0.9334, 0.5025, 0.9999, 0.5025, 0.9999, 0.5025, 0.9334, 0.5025, 0.9337, 0.5, 0.9997, 0.5, 0.75, 0.4875, 0.8466, 0.467, 0.8456, 0.4648, 0.75, 0.4851, 0.9333, 0.995, 1.0, 0.995, 0.9999, 0.9975, 0.9334, 0.9975, 0.9334, 0.9975, 0.9999, 0.9975, 0.9997, 1.0, 0.9337, 1.0, 0.3466, 0.467, 0.25, 0.4875, 0.25, 0.4851, 0.3456, 0.4648, 0.9333, 0.505, 0.8667, 0.505, 0.8668, 0.5025, 0.9332, 0.5025, 0.9332, 0.5025, 0.8668, 0.5025, 0.867, 0.5, 0.933, 0.5, 0.8466, 0.467, 0.9265, 0.4089, 0.9247, 0.4073, 0.8456, 0.4648, 0.8667, 0.995, 0.9333, 0.995, 0.9332, 0.9975, 0.8668, 0.9975, 0.8668, 0.9975, 0.9332, 0.9975, 0.933, 1.0, 0.867, 1.0, 0.4265, 0.4089, 0.3466, 0.467, 0.3456, 0.4648, 0.4247, 0.4073, 0.8667, 0.505, 0.8, 0.505, 0.8001, 0.5025, 0.8666, 0.5025, 0.8666, 0.5025, 0.8001, 0.5025, 0.8003, 0.5, 0.8663, 0.5, 0.9265, 0.4089, 0.9759, 0.3234, 0.9736, 0.3226, 0.9247, 0.4073, 0.8, 0.995, 0.8667, 0.995, 0.8666, 0.9975, 0.8001, 0.9975, 0.8001, 0.9975, 0.8666, 0.9975, 0.8663, 1.0, 0.8003, 1.0, 0.4759, 0.3234, 0.4265, 0.4089, 0.4247, 0.4073, 0.4736, 0.3226, 0.8, 0.505, 0.7333, 0.505, 0.7334, 0.5025, 0.7999, 0.5025, 0.7999, 0.5025, 0.7334, 0.5025, 0.7337, 0.5, 0.7997, 0.5, 0.9759, 0.3234, 0.9862, 0.2252, 0.9838, 0.2254, 0.9736, 0.3226, 0.7333, 0.995, 0.8, 0.995, 0.7999, 0.9975, 0.7334, 0.9975, 0.7334, 0.9975, 0.7999, 0.9975, 0.7997, 1.0, 0.7337, 1.0, 0.4862, 0.2252, 0.4759, 0.3234, 0.4736, 0.3226, 0.4838, 0.2254, 0.7333, 0.505, 0.6667, 0.505, 0.6668, 0.5025, 0.7332, 0.5025, 0.7332, 0.5025, 0.6668, 0.5025, 0.667, 0.5, 0.733, 0.5, 0.9862, 0.2252, 0.9557, 0.1312, 0.9536, 0.1325, 0.9838, 0.2254, 0.6667, 0.995, 0.7333, 0.995, 0.7332, 0.9975, 0.6668, 0.9975, 0.6668, 0.9975, 0.7332, 0.9975, 0.733, 1.0, 0.667, 1.0, 0.4557, 0.1312, 0.4862, 0.2252, 0.4838, 0.2254, 0.4536, 0.1325, 0.6667, 0.505, 0.6, 0.505, 0.6001, 0.5025, 0.6666, 0.5025, 0.6666, 0.5025, 0.6001, 0.5025, 0.6003, 0.5, 0.6663, 0.5, 0.9557, 0.1312, 0.8896, 0.05782, 0.8882, 0.05981, 0.9536, 0.1325, 0.6, 0.995, 0.6667, 0.995, 0.6666, 0.9975, 0.6001, 0.9975, 0.6001, 0.9975, 0.6666, 0.9975, 0.6663, 1.0, 0.6003, 1.0, 0.3896, 0.05782, 0.4557, 0.1312, 0.4536, 0.1325, 0.3882, 0.05981, 0.6, 0.505, 0.5333, 0.505, 0.5334, 0.5025, 0.5999, 0.5025, 0.5999, 0.5025, 0.5334, 0.5025, 0.5337, 0.5, 0.5997, 0.5, 0.8896, 0.05782, 0.7994, 0.01764, 0.7989, 0.02004, 0.8882, 0.05981, 0.5333, 0.995, 0.6, 0.995, 0.5999, 0.9975, 0.5334, 0.9975, 0.5334, 0.9975, 0.5999, 0.9975, 0.5997, 1.0, 0.5337, 1.0, 0.2994, 0.01764, 0.3896, 0.05782, 0.3882, 0.05981, 0.2989, 0.02004, 0.5333, 0.505, 0.4667, 0.505, 0.4668, 0.5025, 0.5332, 0.5025, 0.5332, 0.5025, 0.4668, 0.5025, 0.467, 0.5, 0.533, 0.5, 0.7994, 0.01764, 0.7006, 0.01764, 0.7011, 0.02004, 0.7989, 0.02004, 0.4667, 0.995, 0.5333, 0.995, 0.5332, 0.9975, 0.4668, 0.9975, 0.4668, 0.9975, 0.5332, 0.9975, 0.533, 1.0, 0.467, 1.0, 0.2006, 0.01764, 0.2994, 0.01764, 0.2989, 0.02004, 0.2011, 0.02004, 0.4667, 0.505, 0.4, 0.505, 0.4001, 0.5025, 0.4666, 0.5025, 0.4666, 0.5025, 0.4001, 0.5025, 0.4003, 0.5, 0.4663, 0.5, 0.7006, 0.01764, 0.6104, 0.05782, 0.6118, 0.05981, 0.7011, 0.02004, 0.4, 0.995, 0.4667, 0.995, 0.4666, 0.9975, 0.4001, 0.9975, 0.4001, 0.9975, 0.4666, 0.9975, 0.4663, 1.0, 0.4003, 1.0, 0.1104, 0.05782, 0.2006, 0.01764, 0.2011, 0.02004, 0.1118, 0.05981, 0.4, 0.505, 0.3333, 0.505, 0.3334, 0.5025, 0.3999, 0.5025, 0.3999, 0.5025, 0.3334, 0.5025, 0.3337, 0.5, 0.3997, 0.5, 0.6104, 0.05782, 0.5443, 0.1312, 0.5464, 0.1325, 0.6118, 0.05981, 0.3333, 0.995, 0.4, 0.995, 0.3999, 0.9975, 0.3334, 0.9975, 0.3334, 0.9975, 0.3999, 0.9975, 0.3997, 1.0, 0.3337, 1.0, 0.04428, 0.1312, 0.1104, 0.05782, 0.1118, 0.05981, 0.0464, 0.1325, 0.3333, 0.505, 0.2667, 0.505, 0.2668, 0.5025, 0.3332, 0.5025, 0.3332, 0.5025, 0.2668, 0.5025, 0.267, 0.5, 0.333, 0.5, 0.5443, 0.1312, 0.5138, 0.2252, 0.5162, 0.2254, 0.5464, 0.1325, 0.2667, 0.995, 0.3333, 0.995, 0.3332, 0.9975, 0.2668, 0.9975, 0.2668, 0.9975, 0.3332, 0.9975, 0.333, 1.0, 0.267, 1.0, 0.01375, 0.2252, 0.04428, 0.1312, 0.0464, 0.1325, 0.0162, 0.2254, 0.2667, 0.505, 0.2, 0.505, 0.2001, 0.5025, 0.2666, 0.5025, 0.2666, 0.5025, 0.2001, 0.5025, 0.2003, 0.5, 0.2663, 0.5, 0.5138, 0.2252, 0.5241, 0.3234, 0.5264, 0.3226, 0.5162, 0.2254, 0.2, 0.995, 0.2667, 0.995, 0.2666, 0.9975, 0.2001, 0.9975, 0.2001, 0.9975, 0.2666, 0.9975, 0.2663, 1.0, 0.2003, 1.0, 0.02408, 0.3234, 0.01375, 0.2252, 0.0162, 0.2254, 0.02641, 0.3226, 0.2, 0.505, 0.1333, 0.505, 0.1334, 0.5025, 0.1999, 0.5025, 0.1999, 0.5025, 0.1334, 0.5025, 0.1337, 0.5, 0.1997, 0.5, 0.5241, 0.3234, 0.5735, 0.4089, 0.5753, 0.4073, 0.5264, 0.3226, 0.1333, 0.995, 0.2, 0.995, 0.1999, 0.9975, 0.1334, 0.9975, 0.1334, 0.9975, 0.1999, 0.9975, 0.1997, 1.0, 0.1337, 1.0, 0.07347, 0.4089, 0.02408, 0.3234, 0.02641, 0.3226, 0.07529, 0.4073, 0.1333, 0.505, 0.06667, 0.505, 0.06676, 0.5025, 0.1332, 0.5025, 0.1332, 0.5025, 0.06676, 0.5025, 0.06701, 0.5, 0.133, 0.5, 0.5735, 0.4089, 0.6534, 0.467, 0.6544, 0.4648, 0.5753, 0.4073, 0.06667, 0.995, 0.1333, 0.995, 0.1332, 0.9975, 0.06676, 0.9975, 0.06676, 0.9975, 0.1332, 0.9975, 0.133, 1.0, 0.06701, 1.0, 0.1534, 0.467, 0.07347, 0.4089, 0.07529, 0.4073, 0.1544, 0.4648, 0.06667, 0.505, 4.47e-08, 0.505, 9.136e-05, 0.5025, 0.06658, 0.5025, 0.06658, 0.5025, 9.136e-05, 0.5025, 0.0003408, 0.5, 0.06633, 0.5, 0.6534, 0.467, 0.75, 0.4875, 0.75, 0.4851, 0.6544, 0.4648, 4.47e-08, 0.995, 0.06667, 0.995, 0.06658, 0.9975, 9.136e-05, 0.9975, 9.136e-05, 0.9975, 0.06658, 0.9975, 0.06633, 1.0, 0.0003408, 1.0, 0.25, 0.4875, 0.1534, 0.467, 0.1544, 0.4648, 0.25, 0.4851, 0.75, 0.4232, 0.8204, 0.4082, 0.8194, 0.406, 0.75, 0.4207, 1.0, 0.6996, 0.9333, 0.6996, 0.9332, 0.7001, 1.0, 0.7001, 1.0, 0.7001, 0.9332, 0.7001, 0.9333, 0.7006, 1.0, 0.7006, 0.3204, 0.4082, 0.25, 0.4232, 0.25, 0.4207, 0.3194, 0.406, 0.9333, 0.8004, 1.0, 0.8004, 1.0, 0.7999, 0.9332, 0.7999, 0.9332, 0.7999, 1.0, 0.7999, 1.0, 0.7994, 0.9333, 0.7994, 0.8204, 0.4082, 0.8787, 0.3659, 0.8769, 0.3642, 0.8194, 0.406, 0.9333, 0.6996, 0.8667, 0.6996, 0.8665, 0.7001, 0.9335, 0.7001, 0.9335, 0.7001, 0.8665, 0.7001, 0.8667, 0.7006, 0.9333, 0.7006, 0.3787, 0.3659, 0.3204, 0.4082, 0.3194, 0.406, 0.3769, 0.3642, 0.8667, 0.8004, 0.9333, 0.8004, 0.9335, 0.7999, 0.8665, 0.7999, 0.8665, 0.7999, 0.9335, 0.7999, 0.9333, 0.7994, 0.8667, 0.7994, 0.8787, 0.3659, 0.9147, 0.3035, 0.9124, 0.3028, 0.8769, 0.3642, 0.8667, 0.6996, 0.8, 0.6996, 0.7999, 0.7001, 0.8668, 0.7001, 0.8668, 0.7001, 0.7999, 0.7001, 0.8, 0.7006, 0.8667, 0.7006, 0.4147, 0.3035, 0.3787, 0.3659, 0.3769, 0.3642, 0.4124, 0.3028, 0.8, 0.8004, 0.8667, 0.8004, 0.8668, 0.7999, 0.7999, 0.7999, 0.7999, 0.7999, 0.8668, 0.7999, 0.8667, 0.7994, 0.8, 0.7994, 0.9147, 0.3035, 0.9222, 0.2319, 0.9198, 0.2322, 0.9124, 0.3028, 0.8, 0.6996, 0.7333, 0.6996, 0.7332, 0.7001, 0.8001, 0.7001, 0.8001, 0.7001, 0.7332, 0.7001, 0.7333, 0.7006, 0.8, 0.7006, 0.4222, 0.2319, 0.4147, 0.3035, 0.4124, 0.3028, 0.4198, 0.2322, 0.7333, 0.8004, 0.8, 0.8004, 0.8001, 0.7999, 0.7332, 0.7999, 0.7332, 0.7999, 0.8001, 0.7999, 0.8, 0.7994, 0.7333, 0.7994, 0.9222, 0.2319, 0.9, 0.1634, 0.8979, 0.1646, 0.9198, 0.2322, 0.7333, 0.6996, 0.6667, 0.6996, 0.6665, 0.7001, 0.7335, 0.7001, 0.7335, 0.7001, 0.6665, 0.7001, 0.6667, 0.7006, 0.7333, 0.7006, 0.4, 0.1634, 0.4222, 0.2319, 0.4198, 0.2322, 0.3979, 0.1646, 0.6667, 0.8004, 0.7333, 0.8004, 0.7335, 0.7999, 0.6665, 0.7999, 0.6665, 0.7999, 0.7335, 0.7999, 0.7333, 0.7994, 0.6667, 0.7994, 0.3518, 0.1099, 0.4, 0.1634, 0.3979, 0.1646, 0.3504, 0.1119, 0.6, 0.8004, 0.6667, 0.8004, 0.6668, 0.7999, 0.5999, 0.7999, 0.5999, 0.7999, 0.6668, 0.7999, 0.6667, 0.7994, 0.6, 0.7994, 0.9, 0.1634, 0.8518, 0.1099, 0.8504, 0.1119, 0.8979, 0.1646, 0.6667, 0.6996, 0.6, 0.6996, 0.5999, 0.7001, 0.6668, 0.7001, 0.6668, 0.7001, 0.5999, 0.7001, 0.6, 0.7006, 0.6667, 0.7006, 0.286, 0.0806, 0.3518, 0.1099, 0.3504, 0.1119, 0.2855, 0.083, 0.5333, 0.8004, 0.6, 0.8004, 0.6001, 0.7999, 0.5332, 0.7999, 0.5332, 0.7999, 0.6001, 0.7999, 0.6, 0.7994, 0.5333, 0.7994, 0.8518, 0.1099, 0.786, 0.0806, 0.7855, 0.083, 0.8504, 0.1119, 0.6, 0.6996, 0.5333, 0.6996, 0.5332, 0.7001, 0.6001, 0.7001, 0.6001, 0.7001, 0.5332, 0.7001, 0.5333, 0.7006, 0.6, 0.7006, 0.214, 0.0806, 0.286, 0.0806, 0.2855, 0.083, 0.2145, 0.083, 0.4667, 0.8004, 0.5333, 0.8004, 0.5335, 0.7999, 0.4665, 0.7999, 0.4665, 0.7999, 0.5335, 0.7999, 0.5333, 0.7994, 0.4667, 0.7994, 0.786, 0.0806, 0.714, 0.0806, 0.7145, 0.083, 0.7855, 0.083, 0.5333, 0.6996, 0.4667, 0.6996, 0.4665, 0.7001, 0.5335, 0.7001, 0.5335, 0.7001, 0.4665, 0.7001, 0.4667, 0.7006, 0.5333, 0.7006, 0.1482, 0.1099, 0.214, 0.0806, 0.2145, 0.083, 0.1496, 0.1119, 0.4, 0.8004, 0.4667, 0.8004, 0.4668, 0.7999, 0.3999, 0.7999, 0.3999, 0.7999, 0.4668, 0.7999, 0.4667, 0.7994, 0.4, 0.7994, 0.714, 0.0806, 0.6482, 0.1099, 0.6496, 0.1119, 0.7145, 0.083, 0.4667, 0.6996, 0.4, 0.6996, 0.3999, 0.7001, 0.4668, 0.7001, 0.4668, 0.7001, 0.3999, 0.7001, 0.4, 0.7006, 0.4667, 0.7006, 0.1, 0.1634, 0.1482, 0.1099, 0.1496, 0.1119, 0.1021, 0.1646, 0.3333, 0.8004, 0.4, 0.8004, 0.4001, 0.7999, 0.3332, 0.7999, 0.3332, 0.7999, 0.4001, 0.7999, 0.4, 0.7994, 0.3333, 0.7994, 0.6482, 0.1099, 0.6, 0.1634, 0.6021, 0.1646, 0.6496, 0.1119, 0.4, 0.6996, 0.3333, 0.6996, 0.3332, 0.7001, 0.4001, 0.7001, 0.4001, 0.7001, 0.3332, 0.7001, 0.3333, 0.7006, 0.4, 0.7006, 0.07776, 0.2319, 0.1, 0.1634, 0.1021, 0.1646, 0.0802, 0.2322, 0.2667, 0.8004, 0.3333, 0.8004, 0.3335, 0.7999, 0.2665, 0.7999, 0.2665, 0.7999, 0.3335, 0.7999, 0.3333, 0.7994, 0.2667, 0.7994, 0.6, 0.1634, 0.5778, 0.2319, 0.5802, 0.2322, 0.6021, 0.1646, 0.3333, 0.6996, 0.2667, 0.6996, 0.2665, 0.7001, 0.3335, 0.7001, 0.3335, 0.7001, 0.2665, 0.7001, 0.2667, 0.7006, 0.3333, 0.7006, 0.08529, 0.3035, 0.07776, 0.2319, 0.0802, 0.2322, 0.08763, 0.3028, 0.2, 0.8004, 0.2667, 0.8004, 0.2668, 0.7999, 0.1999, 0.7999, 0.1999, 0.7999, 0.2668, 0.7999, 0.2667, 0.7994, 0.2, 0.7994, 0.5778, 0.2319, 0.5853, 0.3035, 0.5876, 0.3028, 0.5802, 0.2322, 0.2667, 0.6996, 0.2, 0.6996, 0.1999, 0.7001, 0.2668, 0.7001, 0.2668, 0.7001, 0.1999, 0.7001, 0.2, 0.7006, 0.2667, 0.7006, 0.1213, 0.3659, 0.08529, 0.3035, 0.08763, 0.3028, 0.1231, 0.3642, 0.1333, 0.8004, 0.2, 0.8004, 0.2001, 0.7999, 0.1332, 0.7999, 0.1332, 0.7999, 0.2001, 0.7999, 0.2, 0.7994, 0.1333, 0.7994, 0.5853, 0.3035, 0.6213, 0.3659, 0.6231, 0.3642, 0.5876, 0.3028, 0.2, 0.6996, 0.1333, 0.6996, 0.1332, 0.7001, 0.2001, 0.7001, 0.2001, 0.7001, 0.1332, 0.7001, 0.1333, 0.7006, 0.2, 0.7006, 0.6213, 0.3659, 0.6796, 0.4082, 0.6806, 0.406, 0.6231, 0.3642, 0.1333, 0.6996, 0.06667, 0.6996, 0.06654, 0.7001, 0.1335, 0.7001, 0.1335, 0.7001, 0.06654, 0.7001, 0.06667, 0.7006, 0.1333, 0.7006, 0.1796, 0.4082, 0.1213, 0.3659, 0.1231, 0.3642, 0.1806, 0.406, 0.06667, 0.8004, 0.1333, 0.8004, 0.1335, 0.7999, 0.06654, 0.7999, 0.06654, 0.7999, 0.1335, 0.7999, 0.1333, 0.7994, 0.06667, 0.7994, 0.25, 0.4232, 0.1796, 0.4082, 0.1806, 0.406, 0.25, 0.4207, 4.47e-08, 0.8004, 0.06667, 0.8004, 0.0668, 0.7999, -0.0001302, 0.7999, -0.0001302, 0.7999, 0.0668, 0.7999, 0.06667, 0.7994, 4.47e-08, 0.7994, 0.6796, 0.4082, 0.75, 0.4232, 0.75, 0.4207, 0.6806, 0.406, 0.06667, 0.6996, 4.47e-08, 0.6996, -0.0001302, 0.7001, 0.0668, 0.7001, 0.0668, 0.7001, -0.0001302, 0.7001, 4.47e-08, 0.7006, 0.06667, 0.7006, 0.9147, 0.3035, 0.9736, 0.3226, 0.9838, 0.2254, 0.9536, 0.1325, 0.8882, 0.05981, 0.7989, 0.02004, 0.7011, 0.02004, 0.6118, 0.05981, 0.5464, 0.1325, 0.5162, 0.2254, 0.5264, 0.3226, 0.5753, 0.4073, 0.6544, 0.4648, 0.75, 0.4851, 0.8456, 0.4648, 0.8204, 0.4082, 0.75, 0.4232, 0.6796, 0.4082, 0.6213, 0.3659, 0.5853, 0.3035, 0.5778, 0.2319, 0.6, 0.1634, 0.6482, 0.1099, 0.714, 0.0806, 0.786, 0.0806, 0.8518, 0.1099, 0.9, 0.1634, 0.9222, 0.2319])
me_cylinder_003.materials.append(mat_window)
me_cylinder_003.use_remesh_fix_poles = True
me_cylinder_003.use_remesh_preserve_attributes = False
me_cylinder_003.use_mirror_vertex_groups = False
me_cylinder_003.update()

# ---- objects
ob_camera = bpy.data.objects.new('Camera', cam_camera_001)
ob_circle = bpy.data.objects.new('Circle', me_circle_001)
ob_rocket = bpy.data.objects.new('rocket', me_cylinder)
ob_sun = bpy.data.objects.new('Sun', light_sun)
ob_sun_001 = bpy.data.objects.new('Sun.001', light_sun_001)
ob_window = bpy.data.objects.new('window', me_cylinder_003)

# ---- transforms, parenting, visibility, modifiers, constraints
ob_camera.location = (0.0, -27.4, -2.32)
ob_camera.rotation_euler = (1.571, 0.0, 0.0)
ob_camera.scale = (1.992, 1.992, 1.992)
ob_camera.lineart.crease_threshold = 0.0
ob_circle.parent = ob_window
ob_circle.matrix_parent_inverse = Matrix(((1.544, 0.0, 0.0, -0.0), (-0.0, -6.748e-08, 1.544, 1.949), (0.0, -10.93, -4.776e-07, -9.364), (-0.0, 0.0, -0.0, 1.0)))
ob_circle.location = (0.0, -0.9244, -1.263)
ob_circle.rotation_euler = (1.571, -0.0, 0.0)
ob_circle.scale = (0.5275, 0.5275, 0.5275)
ob_circle.lineart.crease_threshold = 0.0
ob_rocket.location = (0.0, 0.0, 0.0)
ob_rocket.rotation_euler = (0.0, 0.0, 0.7854)
ob_rocket.lineart.crease_threshold = 0.0
ob_sun.location = (-10.15, -19.68, 3.63)
ob_sun.rotation_euler = (1.265, 0.04008, -0.5069)
ob_sun.lineart.crease_threshold = 0.0
ob_sun_001.location = (9.066, -19.17, 3.061)
ob_sun_001.rotation_euler = (1.265, 0.04008, 0.4173)
ob_sun_001.lineart.crease_threshold = 0.0
ob_window.parent = ob_rocket
ob_window.matrix_parent_inverse = Matrix(((0.7071, 0.7071, 0.0, -0.0), (-0.7071, 0.7071, -0.0, 0.0), (0.0, -0.0, 1.0, -0.0), (-0.0, 0.0, -0.0, 1.0)))
ob_window.location = (0.0, -0.8571, -1.263)
ob_window.rotation_euler = (1.571, -0.0, 0.0)
ob_window.scale = (0.6478, 0.6478, 0.09152)
ob_window.lineart.crease_threshold = 0.0

# ---- collection membership
col_collection.objects.link(ob_camera)
col_collection.objects.link(ob_circle)
col_collection.objects.link(ob_rocket)
col_collection.objects.link(ob_sun)
col_collection.objects.link(ob_sun_001)
col_collection.objects.link(ob_window)

# ---- scene / render settings (as saved in the file)
scene.camera = ob_camera
scene.frame_start = 1; scene.frame_end = 250; scene.frame_set(1)
scene.render.engine = 'BLENDER_EEVEE_NEXT'
scene.cycles.use_denoising = False
scene.cycles.samples = 128
scene.cycles.sampling_pattern = 'TABULATED_SOBOL'
scene.cycles.use_adaptive_sampling = False
scene.cycles.use_light_tree = False
scene.view_settings.view_transform = 'Filmic'
bpy.context.view_layer.update()
